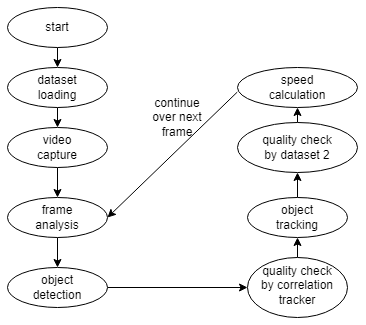

The diagram above was exported from draw.io. Its source (the exported page's mxGraphModel, read from the mxfile embedded in the PNG):
<mxGraphModel dx="955" dy="492" grid="1" gridSize="10" guides="1" tooltips="1" connect="1" arrows="1" fold="1" page="1" pageScale="1" pageWidth="827" pageHeight="1169" math="0" shadow="0">
  <root>
    <mxCell id="0" />
    <mxCell id="1" parent="0" />
    <mxCell id="Gg1q7PpS_CerbsUux-d0-35" style="edgeStyle=orthogonalEdgeStyle;rounded=0;orthogonalLoop=1;jettySize=auto;html=1;exitX=0.5;exitY=1;exitDx=0;exitDy=0;entryX=0.5;entryY=0;entryDx=0;entryDy=0;" edge="1" parent="1" source="Gg1q7PpS_CerbsUux-d0-1" target="Gg1q7PpS_CerbsUux-d0-3">
      <mxGeometry relative="1" as="geometry" />
    </mxCell>
    <mxCell id="Gg1q7PpS_CerbsUux-d0-1" value="" style="ellipse;whiteSpace=wrap;html=1;" vertex="1" parent="1">
      <mxGeometry x="310" y="140" width="100" height="40" as="geometry" />
    </mxCell>
    <mxCell id="Gg1q7PpS_CerbsUux-d0-2" value="dataset loading" style="text;html=1;strokeColor=none;fillColor=none;align=center;verticalAlign=middle;whiteSpace=wrap;rounded=0;" vertex="1" parent="1">
      <mxGeometry x="330" y="145" width="60" height="30" as="geometry" />
    </mxCell>
    <mxCell id="Gg1q7PpS_CerbsUux-d0-37" style="edgeStyle=orthogonalEdgeStyle;rounded=0;orthogonalLoop=1;jettySize=auto;html=1;exitX=0.5;exitY=1;exitDx=0;exitDy=0;entryX=0.5;entryY=0;entryDx=0;entryDy=0;" edge="1" parent="1" source="Gg1q7PpS_CerbsUux-d0-3" target="Gg1q7PpS_CerbsUux-d0-6">
      <mxGeometry relative="1" as="geometry" />
    </mxCell>
    <mxCell id="Gg1q7PpS_CerbsUux-d0-3" value="" style="ellipse;whiteSpace=wrap;html=1;" vertex="1" parent="1">
      <mxGeometry x="310" y="200" width="100" height="40" as="geometry" />
    </mxCell>
    <mxCell id="Gg1q7PpS_CerbsUux-d0-4" value="video capture" style="text;html=1;strokeColor=none;fillColor=none;align=center;verticalAlign=middle;whiteSpace=wrap;rounded=0;" vertex="1" parent="1">
      <mxGeometry x="330" y="205" width="60" height="30" as="geometry" />
    </mxCell>
    <mxCell id="Gg1q7PpS_CerbsUux-d0-38" style="edgeStyle=orthogonalEdgeStyle;rounded=0;orthogonalLoop=1;jettySize=auto;html=1;exitX=0.5;exitY=1;exitDx=0;exitDy=0;entryX=0.5;entryY=0;entryDx=0;entryDy=0;" edge="1" parent="1" source="Gg1q7PpS_CerbsUux-d0-6" target="Gg1q7PpS_CerbsUux-d0-8">
      <mxGeometry relative="1" as="geometry" />
    </mxCell>
    <mxCell id="Gg1q7PpS_CerbsUux-d0-6" value="" style="ellipse;whiteSpace=wrap;html=1;" vertex="1" parent="1">
      <mxGeometry x="310" y="270" width="100" height="40" as="geometry" />
    </mxCell>
    <mxCell id="Gg1q7PpS_CerbsUux-d0-7" value="frame analysis" style="text;html=1;strokeColor=none;fillColor=none;align=center;verticalAlign=middle;whiteSpace=wrap;rounded=0;" vertex="1" parent="1">
      <mxGeometry x="330" y="275" width="60" height="30" as="geometry" />
    </mxCell>
    <mxCell id="Gg1q7PpS_CerbsUux-d0-30" style="edgeStyle=orthogonalEdgeStyle;rounded=0;orthogonalLoop=1;jettySize=auto;html=1;entryX=0;entryY=0.5;entryDx=0;entryDy=0;" edge="1" parent="1" source="Gg1q7PpS_CerbsUux-d0-8" target="Gg1q7PpS_CerbsUux-d0-10">
      <mxGeometry relative="1" as="geometry" />
    </mxCell>
    <mxCell id="Gg1q7PpS_CerbsUux-d0-8" value="" style="ellipse;whiteSpace=wrap;html=1;" vertex="1" parent="1">
      <mxGeometry x="310" y="340" width="100" height="40" as="geometry" />
    </mxCell>
    <mxCell id="Gg1q7PpS_CerbsUux-d0-9" value="object detection" style="text;html=1;strokeColor=none;fillColor=none;align=center;verticalAlign=middle;whiteSpace=wrap;rounded=0;" vertex="1" parent="1">
      <mxGeometry x="330" y="345" width="60" height="30" as="geometry" />
    </mxCell>
    <mxCell id="Gg1q7PpS_CerbsUux-d0-40" style="edgeStyle=orthogonalEdgeStyle;rounded=0;orthogonalLoop=1;jettySize=auto;html=1;exitX=0.5;exitY=0;exitDx=0;exitDy=0;entryX=0.5;entryY=1;entryDx=0;entryDy=0;" edge="1" parent="1" source="Gg1q7PpS_CerbsUux-d0-10" target="Gg1q7PpS_CerbsUux-d0-12">
      <mxGeometry relative="1" as="geometry" />
    </mxCell>
    <mxCell id="Gg1q7PpS_CerbsUux-d0-10" value="" style="ellipse;whiteSpace=wrap;html=1;" vertex="1" parent="1">
      <mxGeometry x="550" y="330" width="100" height="60" as="geometry" />
    </mxCell>
    <mxCell id="Gg1q7PpS_CerbsUux-d0-11" value="quality check by correlation tracker" style="text;html=1;strokeColor=none;fillColor=none;align=center;verticalAlign=middle;whiteSpace=wrap;rounded=0;" vertex="1" parent="1">
      <mxGeometry x="560" y="340" width="80" height="35" as="geometry" />
    </mxCell>
    <mxCell id="Gg1q7PpS_CerbsUux-d0-41" style="edgeStyle=orthogonalEdgeStyle;rounded=0;orthogonalLoop=1;jettySize=auto;html=1;exitX=0.5;exitY=0;exitDx=0;exitDy=0;entryX=0.5;entryY=1;entryDx=0;entryDy=0;" edge="1" parent="1" source="Gg1q7PpS_CerbsUux-d0-12" target="Gg1q7PpS_CerbsUux-d0-14">
      <mxGeometry relative="1" as="geometry" />
    </mxCell>
    <mxCell id="Gg1q7PpS_CerbsUux-d0-12" value="" style="ellipse;whiteSpace=wrap;html=1;" vertex="1" parent="1">
      <mxGeometry x="550" y="270" width="100" height="40" as="geometry" />
    </mxCell>
    <mxCell id="Gg1q7PpS_CerbsUux-d0-13" value="object tracking" style="text;html=1;strokeColor=none;fillColor=none;align=center;verticalAlign=middle;whiteSpace=wrap;rounded=0;" vertex="1" parent="1">
      <mxGeometry x="570" y="275" width="60" height="30" as="geometry" />
    </mxCell>
    <mxCell id="Gg1q7PpS_CerbsUux-d0-42" style="edgeStyle=orthogonalEdgeStyle;rounded=0;orthogonalLoop=1;jettySize=auto;html=1;exitX=0.5;exitY=0;exitDx=0;exitDy=0;entryX=0.5;entryY=1;entryDx=0;entryDy=0;" edge="1" parent="1" source="Gg1q7PpS_CerbsUux-d0-14" target="Gg1q7PpS_CerbsUux-d0-16">
      <mxGeometry relative="1" as="geometry" />
    </mxCell>
    <mxCell id="Gg1q7PpS_CerbsUux-d0-14" value="" style="ellipse;whiteSpace=wrap;html=1;" vertex="1" parent="1">
      <mxGeometry x="540" y="195" width="120" height="50" as="geometry" />
    </mxCell>
    <mxCell id="Gg1q7PpS_CerbsUux-d0-15" value="quality check by dataset 2" style="text;html=1;strokeColor=none;fillColor=none;align=center;verticalAlign=middle;whiteSpace=wrap;rounded=0;" vertex="1" parent="1">
      <mxGeometry x="560" y="205" width="80" height="30" as="geometry" />
    </mxCell>
    <mxCell id="Gg1q7PpS_CerbsUux-d0-16" value="" style="ellipse;whiteSpace=wrap;html=1;" vertex="1" parent="1">
      <mxGeometry x="540" y="140" width="120" height="40" as="geometry" />
    </mxCell>
    <mxCell id="Gg1q7PpS_CerbsUux-d0-17" value="speed calculation" style="text;html=1;strokeColor=none;fillColor=none;align=center;verticalAlign=middle;whiteSpace=wrap;rounded=0;" vertex="1" parent="1">
      <mxGeometry x="570" y="145" width="60" height="30" as="geometry" />
    </mxCell>
    <mxCell id="Gg1q7PpS_CerbsUux-d0-45" style="edgeStyle=orthogonalEdgeStyle;rounded=0;orthogonalLoop=1;jettySize=auto;html=1;exitX=0.5;exitY=1;exitDx=0;exitDy=0;entryX=0.5;entryY=0;entryDx=0;entryDy=0;" edge="1" parent="1" source="Gg1q7PpS_CerbsUux-d0-44" target="Gg1q7PpS_CerbsUux-d0-1">
      <mxGeometry relative="1" as="geometry" />
    </mxCell>
    <mxCell id="Gg1q7PpS_CerbsUux-d0-44" value="start" style="ellipse;whiteSpace=wrap;html=1;" vertex="1" parent="1">
      <mxGeometry x="310" y="80" width="100" height="40" as="geometry" />
    </mxCell>
    <mxCell id="Gg1q7PpS_CerbsUux-d0-46" value="continue over next frame" style="text;html=1;strokeColor=none;fillColor=none;align=center;verticalAlign=middle;whiteSpace=wrap;rounded=0;" vertex="1" parent="1">
      <mxGeometry x="450" y="175" width="60" height="30" as="geometry" />
    </mxCell>
    <mxCell id="Gg1q7PpS_CerbsUux-d0-51" value="" style="endArrow=classic;html=1;rounded=0;exitX=-0.002;exitY=0.615;exitDx=0;exitDy=0;exitPerimeter=0;entryX=1;entryY=0.5;entryDx=0;entryDy=0;" edge="1" parent="1" source="Gg1q7PpS_CerbsUux-d0-16" target="Gg1q7PpS_CerbsUux-d0-6">
      <mxGeometry width="50" height="50" relative="1" as="geometry">
        <mxPoint x="480" y="230" as="sourcePoint" />
        <mxPoint x="480" y="260" as="targetPoint" />
      </mxGeometry>
    </mxCell>
  </root>
</mxGraphModel>